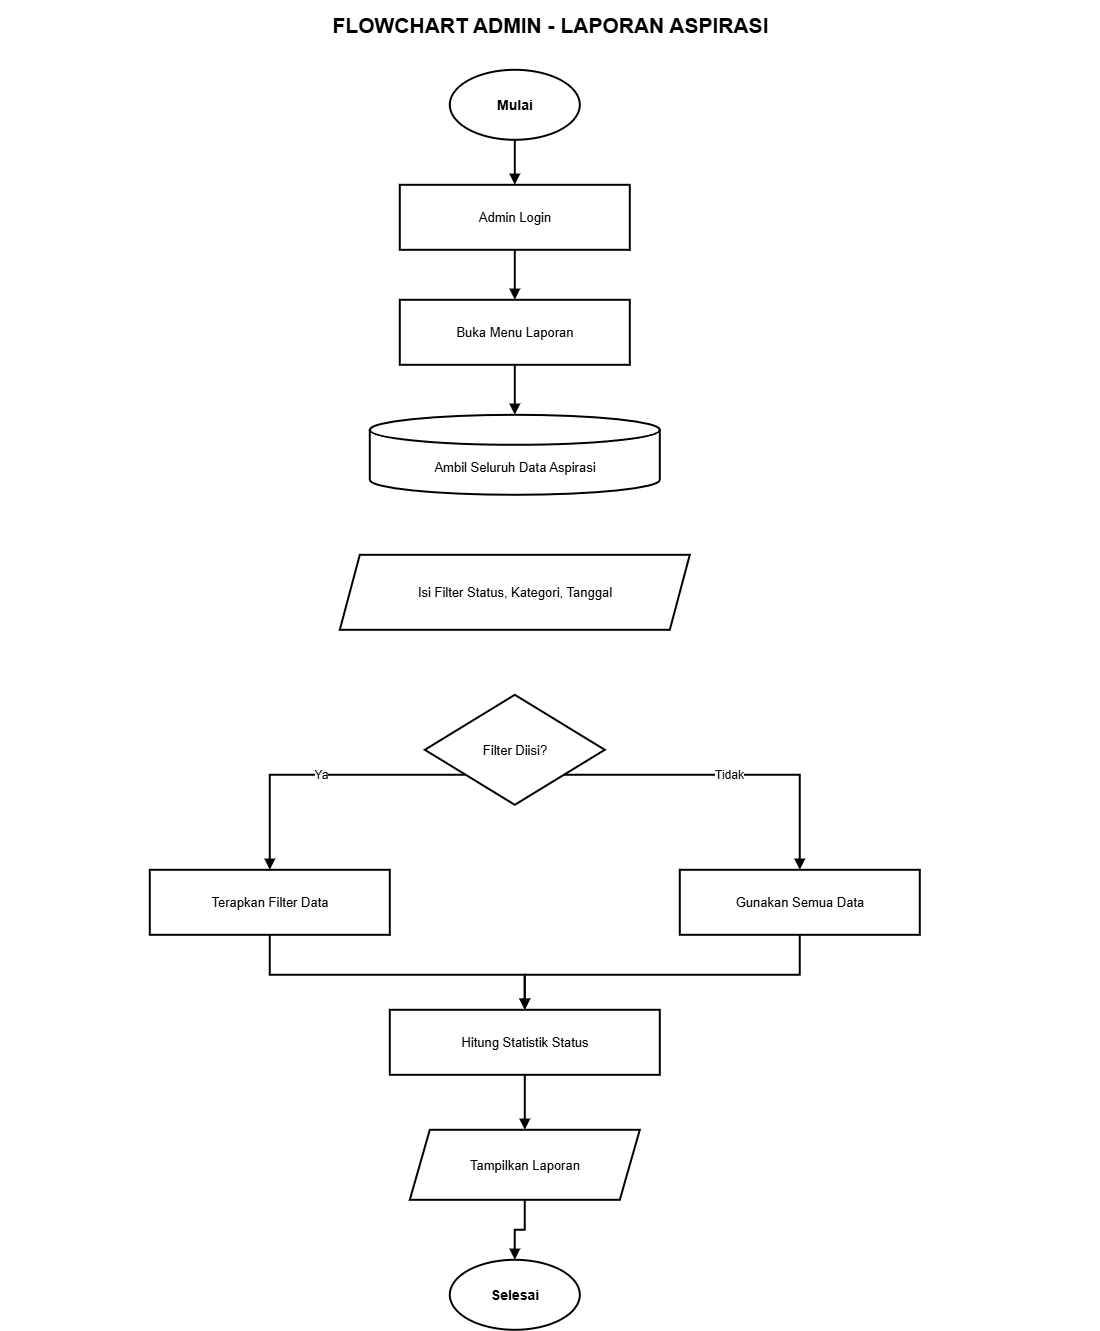

The diagram above was exported from draw.io. Its source (the exported page's mxGraphModel, read from the mxfile embedded in the PNG):
<mxGraphModel dx="2575" dy="1403" grid="1" gridSize="10" guides="1" tooltips="1" connect="1" arrows="1" fold="1" page="1" pageScale="1" pageWidth="1600" pageHeight="1430" background="#FFFFFF" math="0" shadow="0">
  <root>
    <mxCell id="0" />
    <mxCell id="1" parent="0" />
    <mxCell id="title" parent="1" style="text;html=1;strokeColor=none;fillColor=none;fontColor=#000000;fontSize=21;fontStyle=1;align=center;verticalAlign=middle;" value="FLOWCHART ADMIN - LAPORAN ASPIRASI" vertex="1">
      <mxGeometry height="50" width="1100" x="250" y="30" as="geometry" />
    </mxCell>
    <mxCell id="s" parent="1" style="ellipse;whiteSpace=wrap;html=1;aspect=fixed;fillColor=#FFFFFF;strokeColor=#000000;strokeWidth=2;fontColor=#000000;fontSize=14;fontStyle=1;" value="Mulai" vertex="1">
      <mxGeometry height="70" width="130" x="700" y="100" as="geometry" />
    </mxCell>
    <mxCell id="login" parent="1" style="rounded=0;whiteSpace=wrap;html=1;fillColor=#FFFFFF;strokeColor=#000000;strokeWidth=2;fontColor=#000000;fontSize=13;" value="Admin Login" vertex="1">
      <mxGeometry height="65" width="230" x="650" y="215" as="geometry" />
    </mxCell>
    <mxCell id="report" parent="1" style="rounded=0;whiteSpace=wrap;html=1;fillColor=#FFFFFF;strokeColor=#000000;strokeWidth=2;fontColor=#000000;fontSize=13;" value="Buka Menu Laporan" vertex="1">
      <mxGeometry height="65" width="230" x="650" y="330" as="geometry" />
    </mxCell>
    <mxCell id="oF0stCt3xgTh_cOtYflW-1" edge="1" parent="1" source="all" style="edgeStyle=orthogonalEdgeStyle;rounded=0;orthogonalLoop=1;jettySize=auto;html=1;" target="filter" value="">
      <mxGeometry relative="1" as="geometry" />
    </mxCell>
    <mxCell id="all" parent="1" style="shape=cylinder3;whiteSpace=wrap;html=1;boundedLbl=1;backgroundOutline=1;size=15;fillColor=#FFFFFF;strokeColor=#000000;strokeWidth=2;fontColor=#000000;fontSize=13;" value="Ambil Seluruh Data Aspirasi" vertex="1">
      <mxGeometry height="80" width="290" x="620" y="445" as="geometry" />
    </mxCell>
    <mxCell id="oF0stCt3xgTh_cOtYflW-2" edge="1" parent="1" source="filter" style="edgeStyle=orthogonalEdgeStyle;rounded=0;orthogonalLoop=1;jettySize=auto;html=1;" target="use" value="">
      <mxGeometry relative="1" as="geometry" />
    </mxCell>
    <mxCell id="filter" parent="1" style="shape=parallelogram;perimeter=parallelogramPerimeter;whiteSpace=wrap;html=1;fixedSize=1;fillColor=#FFFFFF;strokeColor=#000000;strokeWidth=2;fontColor=#000000;fontSize=13;" value="Isi Filter Status, Kategori, Tanggal" vertex="1">
      <mxGeometry height="75" width="350" x="590" y="585" as="geometry" />
    </mxCell>
    <mxCell id="use" parent="1" style="rhombus;whiteSpace=wrap;html=1;fillColor=#FFFFFF;strokeColor=#000000;strokeWidth=2;fontColor=#000000;fontSize=13;" value="Filter Diisi?" vertex="1">
      <mxGeometry height="110" width="180" x="675" y="725" as="geometry" />
    </mxCell>
    <mxCell id="query" parent="1" style="rounded=0;whiteSpace=wrap;html=1;fillColor=#FFFFFF;strokeColor=#000000;strokeWidth=2;fontColor=#000000;fontSize=13;" value="Terapkan Filter Data" vertex="1">
      <mxGeometry height="65" width="240" x="400" y="900" as="geometry" />
    </mxCell>
    <mxCell id="plain" parent="1" style="rounded=0;whiteSpace=wrap;html=1;fillColor=#FFFFFF;strokeColor=#000000;strokeWidth=2;fontColor=#000000;fontSize=13;" value="Gunakan Semua Data" vertex="1">
      <mxGeometry height="65" width="240" x="930" y="900" as="geometry" />
    </mxCell>
    <mxCell id="stat" parent="1" style="rounded=0;whiteSpace=wrap;html=1;fillColor=#FFFFFF;strokeColor=#000000;strokeWidth=2;fontColor=#000000;fontSize=13;" value="Hitung Statistik Status" vertex="1">
      <mxGeometry height="65" width="270" x="640" y="1040" as="geometry" />
    </mxCell>
    <mxCell id="show" parent="1" style="shape=parallelogram;perimeter=parallelogramPerimeter;whiteSpace=wrap;html=1;fixedSize=1;fillColor=#FFFFFF;strokeColor=#000000;strokeWidth=2;fontColor=#000000;fontSize=13;" value="Tampilkan Laporan" vertex="1">
      <mxGeometry height="70" width="230" x="660" y="1160" as="geometry" />
    </mxCell>
    <mxCell id="end" parent="1" style="ellipse;whiteSpace=wrap;html=1;aspect=fixed;fillColor=#FFFFFF;strokeColor=#000000;strokeWidth=2;fontColor=#000000;fontSize=14;fontStyle=1;" value="Selesai" vertex="1">
      <mxGeometry height="70" width="130" x="700" y="1290" as="geometry" />
    </mxCell>
    <mxCell id="e1" edge="1" parent="1" source="s" style="edgeStyle=orthogonalEdgeStyle;rounded=0;orthogonalLoop=1;jettySize=auto;html=1;strokeColor=#000000;strokeWidth=2;endArrow=block;endFill=1;fontColor=#000000;fontSize=12;labelBackgroundColor=#FFFFFF;" target="login">
      <mxGeometry relative="1" as="geometry" />
    </mxCell>
    <mxCell id="e2" edge="1" parent="1" source="login" style="edgeStyle=orthogonalEdgeStyle;rounded=0;orthogonalLoop=1;jettySize=auto;html=1;strokeColor=#000000;strokeWidth=2;endArrow=block;endFill=1;fontColor=#000000;fontSize=12;labelBackgroundColor=#FFFFFF;" target="report">
      <mxGeometry relative="1" as="geometry" />
    </mxCell>
    <mxCell id="e3" edge="1" parent="1" source="report" style="edgeStyle=orthogonalEdgeStyle;rounded=0;orthogonalLoop=1;jettySize=auto;html=1;strokeColor=#000000;strokeWidth=2;endArrow=block;endFill=1;fontColor=#000000;fontSize=12;labelBackgroundColor=#FFFFFF;" target="all">
      <mxGeometry relative="1" as="geometry" />
    </mxCell>
    <mxCell id="e4" edge="1" parent="1" source="all" style="edgeStyle=orthogonalEdgeStyle;rounded=0;orthogonalLoop=1;jettySize=auto;html=1;strokeColor=#000000;strokeWidth=2;endArrow=block;endFill=1;fontColor=#000000;fontSize=12;labelBackgroundColor=#FFFFFF;" target="filter">
      <mxGeometry relative="1" as="geometry" />
    </mxCell>
    <mxCell id="e5" edge="1" parent="1" source="filter" style="edgeStyle=orthogonalEdgeStyle;rounded=0;orthogonalLoop=1;jettySize=auto;html=1;strokeColor=#000000;strokeWidth=2;endArrow=block;endFill=1;fontColor=#000000;fontSize=12;labelBackgroundColor=#FFFFFF;" target="use">
      <mxGeometry relative="1" as="geometry" />
    </mxCell>
    <mxCell id="e6" edge="1" parent="1" source="use" style="edgeStyle=orthogonalEdgeStyle;rounded=0;orthogonalLoop=1;jettySize=auto;html=1;strokeColor=#000000;strokeWidth=2;endArrow=block;endFill=1;fontColor=#000000;fontSize=12;labelBackgroundColor=#FFFFFF;" target="query" value="Ya">
      <mxGeometry relative="1" as="geometry">
        <Array as="points">
          <mxPoint x="520" y="805" />
        </Array>
      </mxGeometry>
    </mxCell>
    <mxCell id="e7" edge="1" parent="1" source="use" style="edgeStyle=orthogonalEdgeStyle;rounded=0;orthogonalLoop=1;jettySize=auto;html=1;strokeColor=#000000;strokeWidth=2;endArrow=block;endFill=1;fontColor=#000000;fontSize=12;labelBackgroundColor=#FFFFFF;" target="plain" value="Tidak">
      <mxGeometry relative="1" as="geometry">
        <Array as="points">
          <mxPoint x="1050" y="805" />
        </Array>
      </mxGeometry>
    </mxCell>
    <mxCell id="e8" edge="1" parent="1" source="query" style="edgeStyle=orthogonalEdgeStyle;rounded=0;orthogonalLoop=1;jettySize=auto;html=1;strokeColor=#000000;strokeWidth=2;endArrow=block;endFill=1;fontColor=#000000;fontSize=12;labelBackgroundColor=#FFFFFF;" target="stat">
      <mxGeometry relative="1" as="geometry">
        <Array as="points">
          <mxPoint x="520" y="1005" />
          <mxPoint x="775" y="1005" />
        </Array>
      </mxGeometry>
    </mxCell>
    <mxCell id="e9" edge="1" parent="1" source="plain" style="edgeStyle=orthogonalEdgeStyle;rounded=0;orthogonalLoop=1;jettySize=auto;html=1;strokeColor=#000000;strokeWidth=2;endArrow=block;endFill=1;fontColor=#000000;fontSize=12;labelBackgroundColor=#FFFFFF;" target="stat">
      <mxGeometry relative="1" as="geometry">
        <Array as="points">
          <mxPoint x="1050" y="1005" />
          <mxPoint x="775" y="1005" />
        </Array>
      </mxGeometry>
    </mxCell>
    <mxCell id="e10" edge="1" parent="1" source="stat" style="edgeStyle=orthogonalEdgeStyle;rounded=0;orthogonalLoop=1;jettySize=auto;html=1;strokeColor=#000000;strokeWidth=2;endArrow=block;endFill=1;fontColor=#000000;fontSize=12;labelBackgroundColor=#FFFFFF;" target="show">
      <mxGeometry relative="1" as="geometry" />
    </mxCell>
    <mxCell id="e11" edge="1" parent="1" source="show" style="edgeStyle=orthogonalEdgeStyle;rounded=0;orthogonalLoop=1;jettySize=auto;html=1;strokeColor=#000000;strokeWidth=2;endArrow=block;endFill=1;fontColor=#000000;fontSize=12;labelBackgroundColor=#FFFFFF;" target="end">
      <mxGeometry relative="1" as="geometry" />
    </mxCell>
  </root>
</mxGraphModel>